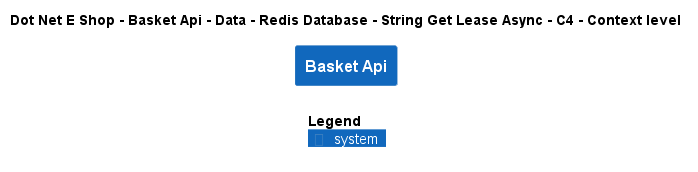

The diagram above was rendered by PlantUML. Its source (embedded in the PNG):
@startuml
!include ..\..\..\..\..\..\..\..\..\.c4s\C4_Context.puml

AddElementTag("c4interflow:lifecycle:new", $bgColor=green, $fontColor=#ffffff, $borderColor=green, $shadowing="False")
AddElementTag("c4interflow:lifecycle:changed", $bgColor=orange, $fontColor=#ffffff, $borderColor=orange, $shadowing="False")
AddElementTag("c4interflow:lifecycle:removed", $bgColor=red, $fontColor=#ffffff, $borderColor=red, $shadowing="False")

AddRelTag("c4interflow:lifecycle:new", $textColor=green, $lineColor=green)
AddRelTag("c4interflow:lifecycle:changed", $textColor=orange, $lineColor=orange)
AddRelTag("c4interflow:lifecycle:removed", $textColor=red, $lineColor=red)

SHOW_PERSON_PORTRAIT()
LAYOUT_TOP_DOWN()

skinparam linetype polyline

title Dot Net E Shop - Basket Api - Data - Redis Database - String Get Lease Async - C4 - Context level

System(DotNetEShop.SoftwareSystems.BasketApi, "Basket Api", "")



SHOW_LEGEND()
@enduml